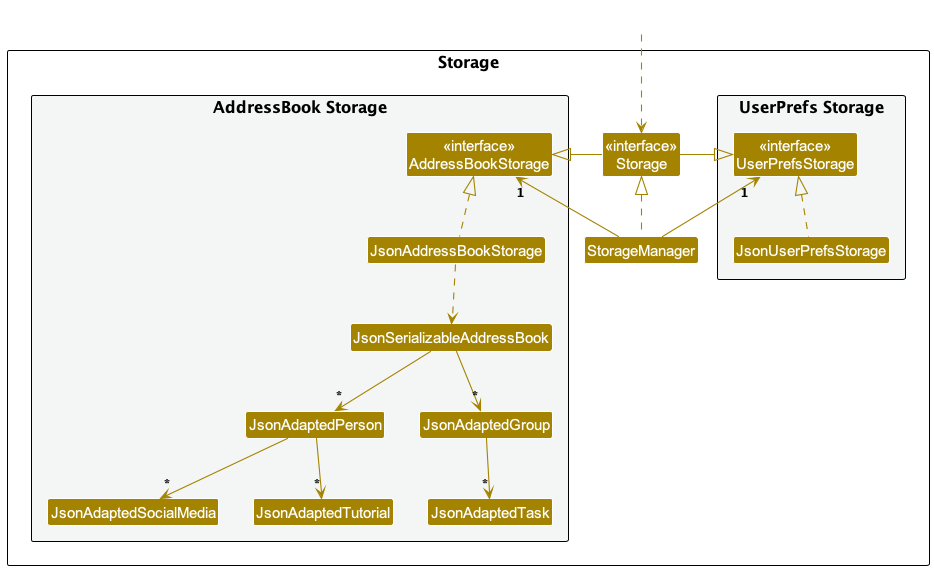

The diagram above was rendered by PlantUML. Its source (embedded in the PNG):
@startuml
!include style.puml
skinparam arrowThickness 1.1
skinparam arrowColor STORAGE_COLOR
skinparam classBackgroundColor STORAGE_COLOR

package Storage as StoragePackage {

package "UserPrefs Storage" #F4F6F6{
Class "<<interface>>\nUserPrefsStorage" as UserPrefsStorage
Class JsonUserPrefsStorage
}

Class "<<interface>>\nStorage" as Storage
Class StorageManager

package "AddressBook Storage" #F4F6F6{
Class "<<interface>>\nAddressBookStorage" as AddressBookStorage
Class JsonAddressBookStorage
Class JsonSerializableAddressBook
Class JsonAdaptedPerson
Class JsonAdaptedGroup
Class JsonAdaptedSocialMedia
Class JsonAdaptedTutorial
Class JsonAdaptedTask
}

}

Class HiddenOutside #FFFFFF
HiddenOutside ..> Storage

StorageManager .up.|> Storage
StorageManager -up-> "1" UserPrefsStorage
StorageManager -up-> "1" AddressBookStorage

Storage -left-|> UserPrefsStorage
Storage -right-|> AddressBookStorage

JsonUserPrefsStorage .up.|> UserPrefsStorage
JsonAddressBookStorage .up.|> AddressBookStorage
JsonAddressBookStorage ..> JsonSerializableAddressBook
JsonSerializableAddressBook --> "*" JsonAdaptedPerson
JsonSerializableAddressBook --> "*" JsonAdaptedGroup
JsonAdaptedPerson --> "*" JsonAdaptedSocialMedia
JsonAdaptedPerson --> "*" JsonAdaptedTutorial
JsonAdaptedGroup --> "*" JsonAdaptedTask

@enduml